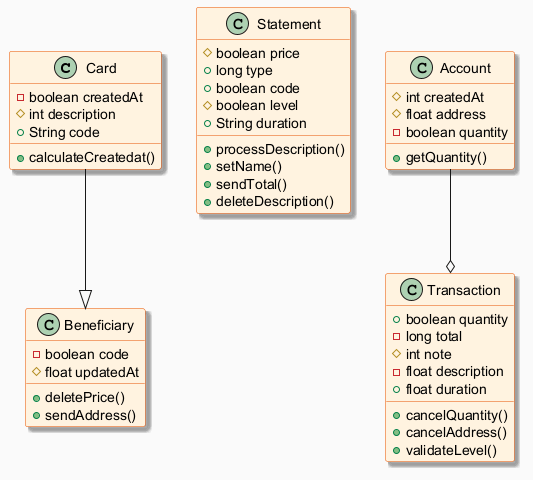

The diagram above was rendered by PlantUML. Its source (embedded in the PNG):
@startuml
skinparam backgroundColor #FAFAFA
skinparam classBackgroundColor #FFF3E0
skinparam classBorderColor #E65100
skinparam shadowing true
class Card {
  -boolean createdAt
  #int description
  +String code
  +calculateCreatedat()
}
class Statement {
  #boolean price
  +long type
  +boolean code
  #boolean level
  +String duration
  +processDescription()
  +setName()
  +sendTotal()
  +deleteDescription()
}
class Account {
  #int createdAt
  #float address
  -boolean quantity
  +getQuantity()
}
class Beneficiary {
  -boolean code
  #float updatedAt
  +deletePrice()
  +sendAddress()
}
class Transaction {
  +boolean quantity
  -long total
  #int note
  -float description
  +float duration
  +cancelQuantity()
  +cancelAddress()
  +validateLevel()
}
Card --|> Beneficiary
Account --o Transaction
@enduml